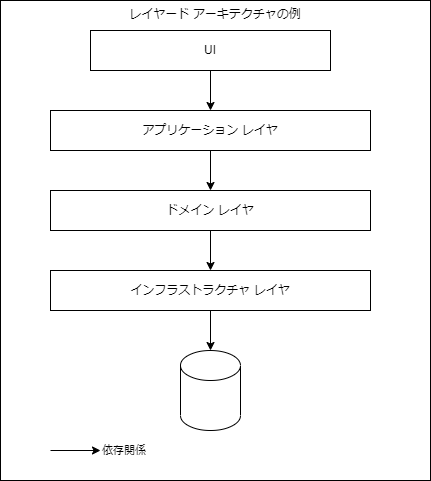

The diagram above was exported from draw.io. Its source (the exported page's mxGraphModel, read from the mxfile embedded in the PNG):
<mxGraphModel dx="839" dy="599" grid="1" gridSize="10" guides="1" tooltips="1" connect="1" arrows="1" fold="1" page="1" pageScale="1" pageWidth="1654" pageHeight="1169" background="#ffffff" math="0" shadow="0">
  <root>
    <mxCell id="0" />
    <mxCell id="1" parent="0" />
    <mxCell id="12" value="レイヤード アーキテクチャの例" style="rounded=0;whiteSpace=wrap;html=1;verticalAlign=top;" parent="1" vertex="1">
      <mxGeometry x="150" y="10" width="430" height="480" as="geometry" />
    </mxCell>
    <mxCell id="7" style="edgeStyle=none;html=1;" parent="1" source="2" target="3" edge="1">
      <mxGeometry relative="1" as="geometry" />
    </mxCell>
    <mxCell id="2" value="アプリケーション レイヤ" style="rounded=0;whiteSpace=wrap;html=1;" parent="1" vertex="1">
      <mxGeometry x="200" y="120" width="320" height="40" as="geometry" />
    </mxCell>
    <mxCell id="8" style="edgeStyle=none;html=1;" parent="1" source="3" target="4" edge="1">
      <mxGeometry relative="1" as="geometry" />
    </mxCell>
    <mxCell id="3" value="ドメイン レイヤ" style="rounded=0;whiteSpace=wrap;html=1;" parent="1" vertex="1">
      <mxGeometry x="200" y="200" width="320" height="40" as="geometry" />
    </mxCell>
    <mxCell id="10" style="edgeStyle=none;html=1;" parent="1" source="4" target="9" edge="1">
      <mxGeometry relative="1" as="geometry" />
    </mxCell>
    <mxCell id="4" value="インフラストラクチャ レイヤ" style="rounded=0;whiteSpace=wrap;html=1;" parent="1" vertex="1">
      <mxGeometry x="200" y="280" width="320" height="40" as="geometry" />
    </mxCell>
    <mxCell id="6" style="edgeStyle=none;html=1;" parent="1" source="5" target="2" edge="1">
      <mxGeometry relative="1" as="geometry" />
    </mxCell>
    <mxCell id="5" value="UI" style="rounded=0;whiteSpace=wrap;html=1;" parent="1" vertex="1">
      <mxGeometry x="240" y="40" width="240" height="40" as="geometry" />
    </mxCell>
    <mxCell id="9" value="" style="shape=cylinder3;whiteSpace=wrap;html=1;boundedLbl=1;backgroundOutline=1;size=15;" parent="1" vertex="1">
      <mxGeometry x="330" y="360" width="60" height="80" as="geometry" />
    </mxCell>
    <mxCell id="11" value="依存関係" style="endArrow=classic;html=1;labelPosition=right;verticalLabelPosition=middle;align=left;verticalAlign=middle;" parent="1" edge="1">
      <mxGeometry x="1" width="50" height="50" relative="1" as="geometry">
        <mxPoint x="200" y="460" as="sourcePoint" />
        <mxPoint x="250" y="460" as="targetPoint" />
        <mxPoint as="offset" />
      </mxGeometry>
    </mxCell>
  </root>
</mxGraphModel>